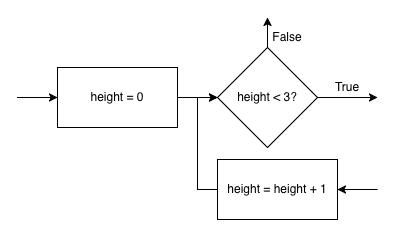

The diagram above was exported from draw.io. Its source (the exported page's mxGraphModel, read from the mxfile embedded in the PNG):
<mxGraphModel dx="997" dy="720" grid="1" gridSize="10" guides="1" tooltips="1" connect="1" arrows="1" fold="1" page="1" pageScale="1" pageWidth="1169" pageHeight="1654" math="0" shadow="0">
  <root>
    <mxCell id="0" />
    <mxCell id="1" parent="0" />
    <mxCell id="aUdK-weDcSJMLyJkkqj2-29" edge="1" parent="1" style="edgeStyle=orthogonalEdgeStyle;rounded=0;orthogonalLoop=1;jettySize=auto;html=1;" target="aUdK-weDcSJMLyJkkqj2-5">
      <mxGeometry relative="1" as="geometry">
        <mxPoint x="800" y="90" as="sourcePoint" />
      </mxGeometry>
    </mxCell>
    <mxCell id="AyCKWu8tLK77IthemMrv-4" edge="1" parent="1" source="aUdK-weDcSJMLyJkkqj2-5" style="edgeStyle=orthogonalEdgeStyle;rounded=0;orthogonalLoop=1;jettySize=auto;html=1;" target="aUdK-weDcSJMLyJkkqj2-6" value="">
      <mxGeometry relative="1" as="geometry" />
    </mxCell>
    <mxCell id="aUdK-weDcSJMLyJkkqj2-5" parent="1" style="rounded=0;whiteSpace=wrap;html=1;" value="height = 0" vertex="1">
      <mxGeometry height="60" width="120" x="840" y="60" as="geometry" />
    </mxCell>
    <mxCell id="AyCKWu8tLK77IthemMrv-3" edge="1" parent="1" source="aUdK-weDcSJMLyJkkqj2-6" style="edgeStyle=orthogonalEdgeStyle;rounded=0;orthogonalLoop=1;jettySize=auto;html=1;" value="">
      <mxGeometry relative="1" as="geometry">
        <mxPoint x="1160" y="90" as="targetPoint" />
      </mxGeometry>
    </mxCell>
    <mxCell id="Q_IZhB1t8wolz3AC1BhN-2" edge="1" parent="1" source="aUdK-weDcSJMLyJkkqj2-6" style="edgeStyle=orthogonalEdgeStyle;rounded=0;orthogonalLoop=1;jettySize=auto;html=1;" value="">
      <mxGeometry relative="1" as="geometry">
        <mxPoint x="1050" y="10" as="targetPoint" />
      </mxGeometry>
    </mxCell>
    <mxCell id="aUdK-weDcSJMLyJkkqj2-6" parent="1" style="rhombus;whiteSpace=wrap;html=1;" value="height &amp;lt; 3?" vertex="1">
      <mxGeometry height="100" width="100" x="1000" y="40" as="geometry" />
    </mxCell>
    <mxCell id="aUdK-weDcSJMLyJkkqj2-20" parent="1" style="rounded=0;whiteSpace=wrap;html=1;" value="height = height + 1" vertex="1">
      <mxGeometry height="60" width="120" x="1000" y="152" as="geometry" />
    </mxCell>
    <mxCell id="AyCKWu8tLK77IthemMrv-12" edge="1" parent="1" source="aUdK-weDcSJMLyJkkqj2-20" style="edgeStyle=orthogonalEdgeStyle;rounded=0;orthogonalLoop=1;jettySize=auto;html=1;entryX=0;entryY=0.5;entryDx=0;entryDy=0;exitX=0;exitY=0.5;exitDx=0;exitDy=0;" target="aUdK-weDcSJMLyJkkqj2-6">
      <mxGeometry relative="1" as="geometry">
        <Array as="points">
          <mxPoint x="980" y="182" />
          <mxPoint x="980" y="90" />
        </Array>
        <mxPoint x="1690" y="230" as="sourcePoint" />
      </mxGeometry>
    </mxCell>
    <mxCell id="aUdK-weDcSJMLyJkkqj2-35" parent="1" style="text;html=1;strokeColor=none;fillColor=none;align=center;verticalAlign=middle;whiteSpace=wrap;rounded=0;" value="False" vertex="1">
      <mxGeometry height="20" width="40" x="1050" y="20" as="geometry" />
    </mxCell>
    <mxCell id="aUdK-weDcSJMLyJkkqj2-40" edge="1" parent="1" source="aUdK-weDcSJMLyJkkqj2-35" style="edgeStyle=orthogonalEdgeStyle;rounded=0;orthogonalLoop=1;jettySize=auto;html=1;exitX=0.5;exitY=1;exitDx=0;exitDy=0;" target="aUdK-weDcSJMLyJkkqj2-35">
      <mxGeometry relative="1" as="geometry" />
    </mxCell>
    <mxCell id="aUdK-weDcSJMLyJkkqj2-54" parent="1" style="text;html=1;strokeColor=none;fillColor=none;align=center;verticalAlign=middle;whiteSpace=wrap;rounded=0;" value="True&lt;span style=&quot;color: rgba(0 , 0 , 0 , 0) ; font-family: monospace ; font-size: 0px&quot;&gt;%3CmxGraphModel%3E%3Croot%3E%3CmxCell%20id%3D%220%22%2F%3E%3CmxCell%20id%3D%221%22%20parent%3D%220%22%2F%3E%3CmxCell%20id%3D%222%22%20value%3D%22False%22%20style%3D%22text%3Bhtml%3D1%3BstrokeColor%3Dnone%3BfillColor%3Dnone%3Balign%3Dcenter%3BverticalAlign%3Dmiddle%3BwhiteSpace%3Dwrap%3Brounded%3D0%3B%22%20vertex%3D%221%22%20parent%3D%221%22%3E%3CmxGeometry%20x%3D%22260%22%20y%3D%22440%22%20width%3D%2240%22%20height%3D%2220%22%20as%3D%22geometry%22%2F%3E%3C%2FmxCell%3E%3C%2Froot%3E%3C%2FmxGraphModel%3E&lt;/span&gt;" vertex="1">
      <mxGeometry height="20" width="40" x="1110" y="70" as="geometry" />
    </mxCell>
    <mxCell id="pcNPiVChGYQePFwuq92A-2" edge="1" parent="1" style="endArrow=classic;html=1;rounded=0;entryX=1;entryY=0.5;entryDx=0;entryDy=0;" target="aUdK-weDcSJMLyJkkqj2-20" value="">
      <mxGeometry height="50" relative="1" width="50" as="geometry">
        <mxPoint x="1160" y="182" as="sourcePoint" />
        <mxPoint x="1210" y="182" as="targetPoint" />
      </mxGeometry>
    </mxCell>
  </root>
</mxGraphModel>